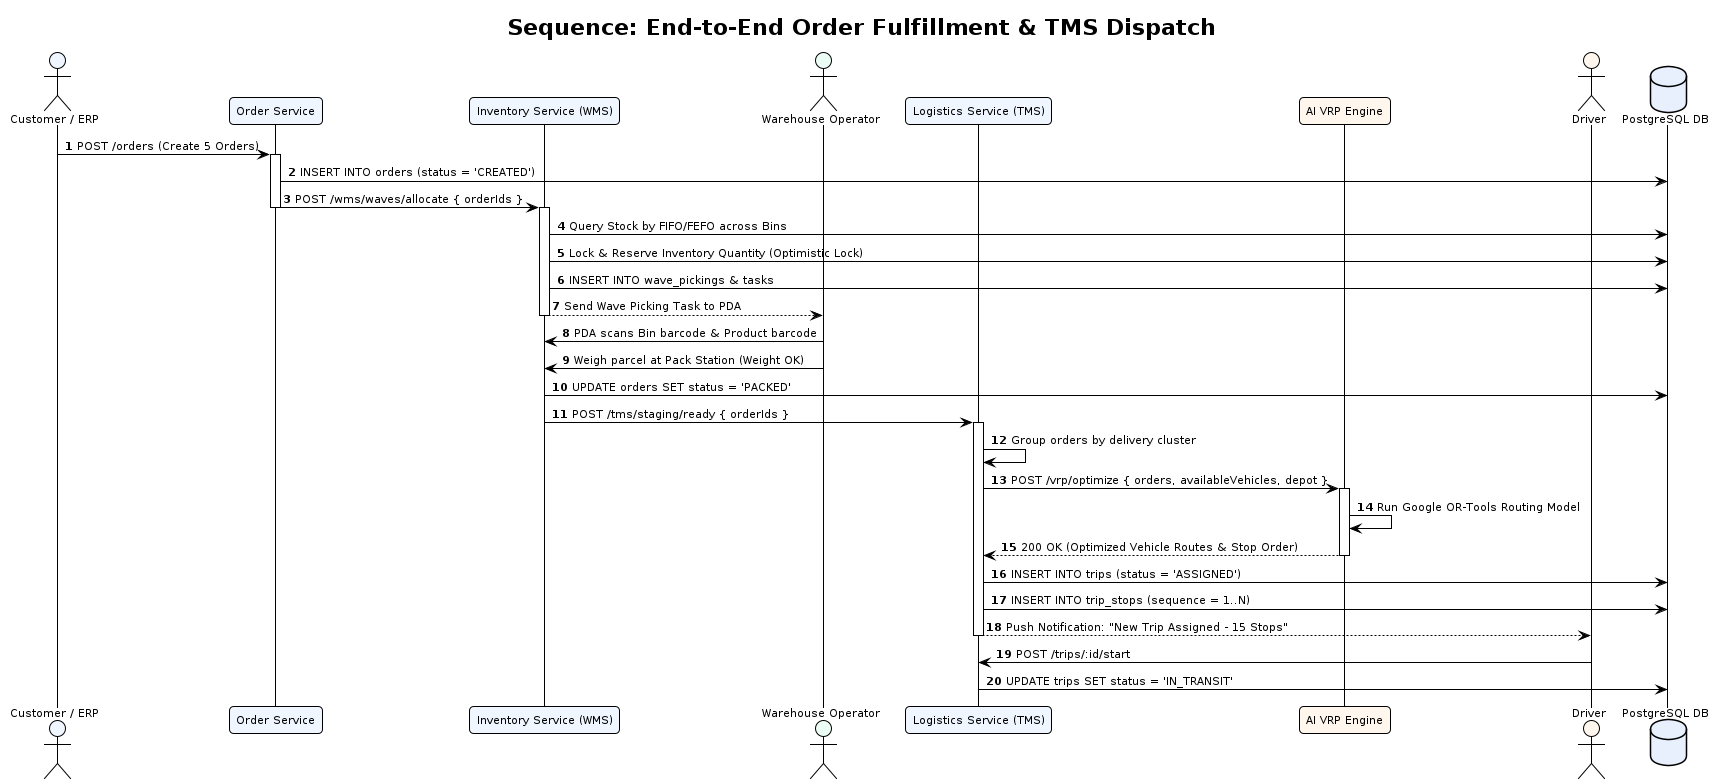

The diagram above was rendered by PlantUML. Its source (embedded in the PNG):
@startuml seq-order-to-delivery
!pragma layout smetana
!theme plain
autonumber
skinparam defaultFontName "DejaVu Sans"
skinparam defaultFontSize 11
skinparam roundCorner 8
skinparam shadowing false

title Sequence: End-to-End Order Fulfillment & TMS Dispatch

actor "Customer / ERP" as CUST #EFF6FF
participant "Order Service" as ORDER_SVC #EFF6FF
participant "Inventory Service (WMS)" as WMS_SVC #EFF6FF
actor "Warehouse Operator" as OPERATOR #ECFDF5
participant "Logistics Service (TMS)" as TMS_SVC #EFF6FF
participant "AI VRP Engine" as AI_SVC #FFF7ED
actor "Driver" as DRIVER #FFF7ED
database "PostgreSQL DB" as DB #E8F0FE

CUST -> ORDER_SVC: POST /orders (Create 5 Orders)
activate ORDER_SVC
ORDER_SVC -> DB: INSERT INTO orders (status = 'CREATED')
ORDER_SVC -> WMS_SVC: POST /wms/waves/allocate { orderIds }
deactivate ORDER_SVC

activate WMS_SVC
WMS_SVC -> DB: Query Stock by FIFO/FEFO across Bins
WMS_SVC -> DB: Lock & Reserve Inventory Quantity (Optimistic Lock)
WMS_SVC -> DB: INSERT INTO wave_pickings & tasks
WMS_SVC --> OPERATOR: Send Wave Picking Task to PDA
deactivate WMS_SVC

OPERATOR -> WMS_SVC: PDA scans Bin barcode & Product barcode
OPERATOR -> WMS_SVC: Weigh parcel at Pack Station (Weight OK)
WMS_SVC -> DB: UPDATE orders SET status = 'PACKED'
WMS_SVC -> TMS_SVC: POST /tms/staging/ready { orderIds }

activate TMS_SVC
TMS_SVC -> TMS_SVC: Group orders by delivery cluster
TMS_SVC -> AI_SVC: POST /vrp/optimize { orders, availableVehicles, depot }
activate AI_SVC
AI_SVC -> AI_SVC: Run Google OR-Tools Routing Model
AI_SVC --> TMS_SVC: 200 OK (Optimized Vehicle Routes & Stop Order)
deactivate AI_SVC

TMS_SVC -> DB: INSERT INTO trips (status = 'ASSIGNED')
TMS_SVC -> DB: INSERT INTO trip_stops (sequence = 1..N)
TMS_SVC --> DRIVER: Push Notification: "New Trip Assigned - 15 Stops"
deactivate TMS_SVC

DRIVER -> TMS_SVC: POST /trips/:id/start
TMS_SVC -> DB: UPDATE trips SET status = 'IN_TRANSIT'
@enduml